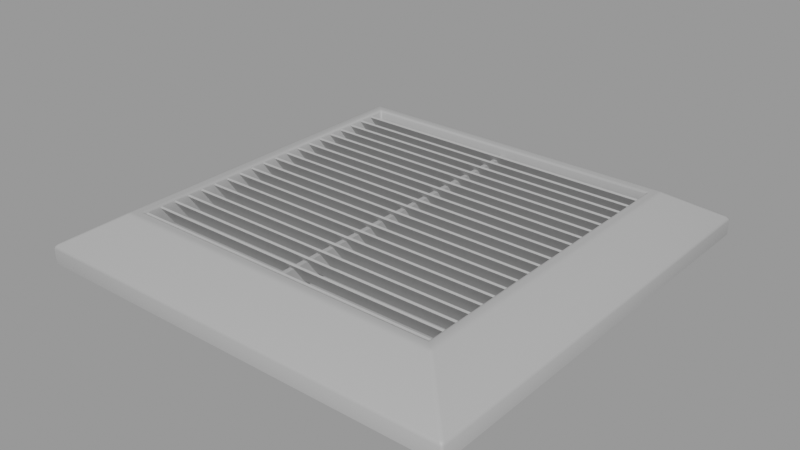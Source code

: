 # Source: wall_ventilation_grate_037d93a8-4ecc-405b-a916-6fca0402c4c0.blend  (saved by Blender 3.2.14; exported with 4.5.12 LTS)
import bpy
from mathutils import Matrix  # noqa: F401  (used for matrix-valued properties, if any)

bpy.ops.wm.read_factory_settings(use_empty=True)
scene = bpy.context.scene
scene.name = 'upload'

# ---- collections
col_wall_ventilation_grate = bpy.data.collections.new('Wall ventilation grate'); scene.collection.children.link(col_wall_ventilation_grate)

# ---- materials (node trees are filled in below, after node groups)
mat_plastic_grey = bpy.data.materials.new('plastic_grey')
mat_plastic_grey.use_transparent_shadow = False

# ---- material node trees
mat_plastic_grey.use_nodes = True; mat_plastic_grey.node_tree.nodes.clear()
_N = mat_plastic_grey.node_tree.nodes; _L = mat_plastic_grey.node_tree.links
n0 = _N.new('ShaderNodeOutputMaterial'); n0.name = 'Material Output'; n0.location = (311, 273)
n1 = _N.new('ShaderNodeBsdfPrincipled'); n1.name = 'Principled BSDF'; n1.location = (21, 273)
n1.distribution = 'GGX'
n1.subsurface_method = 'BURLEY'
n1.inputs[0].default_value = (0.4188, 0.4188, 0.4188, 1.0)
n1.inputs[3].default_value = 1.45
n1.inputs[27].default_value = (0.0, 0.0, 0.0, 1.0)
n1.inputs[28].default_value = 1.0
_L.new(n1.outputs[0], n0.inputs[0])
n0.is_active_output = True

# ---- meshes
me_plane_017 = bpy.data.meshes.new('Plane.017')
me_plane_017.from_pydata([(-0.0964, -0.0964, 0.0), (0.0964, -0.0964, 0.0), (-0.0964, 0.0964, 0.0), (0.0964, 0.0964, 0.0), (-0.07055, 0.07055, 0.02058), (-0.07055, -0.07055, 0.02058), (0.07055, -0.07055, 0.02058), (0.07055, 0.07055, 0.02058), (-0.0964, 0.0964, 0.007421), (-0.0964, -0.0964, 0.007421), (0.0964, -0.0964, 0.007421), (0.0964, 0.0964, 0.007421), (-0.07478, 0.07478, 0.02058), (-0.07478, -0.07478, 0.02058), (0.07478, -0.07478, 0.02058), (0.07478, 0.07478, 0.02058), (-0.07055, 0.07055, 0.01006), (-0.07055, -0.07055, 0.01006), (0.07055, -0.07055, 0.01006), (0.07055, 0.07055, 0.01006)], [], [(6, 7, 19, 18), (1, 3, 11, 10), (2, 0, 9, 8), (3, 2, 8, 11), (0, 1, 10, 9), (13, 12, 8, 9), (14, 13, 9, 10), (15, 14, 10, 11), (12, 15, 11, 8), (5, 4, 12, 13), (6, 5, 13, 14), (7, 6, 14, 15), (4, 7, 15, 12), (4, 5, 17, 16), (7, 4, 16, 19), (5, 6, 18, 17)])
me_plane_017.polygons.foreach_set('use_smooth', [True] * 16)
_uv = me_plane_017.uv_layers.new(name='UVMap')
_uv.uv.foreach_set('vector', [0.8659, 0.1341, 0.8659, 0.8659, 0.8659, 0.8659, 0.8659, 0.1341, 1.0, 0.0, 1.0, 1.0, 1.0, 1.0, 1.0, 0.0, 0.0, 1.0, 0.0, 0.0, 0.0, 0.0, 0.0, 1.0, 1.0, 1.0, 0.0, 1.0, 0.0, 1.0, 1.0, 1.0, 0.0, 0.0, 1.0, 0.0, 1.0, 0.0, 0.0, 0.0, 0.1121, 0.1121, 0.1121, 0.8879, 0.0, 1.0, 0.0, 0.0, 0.8879, 0.1121, 0.1121, 0.1121, 0.0, 0.0, 1.0, 0.0, 0.8879, 0.8879, 0.8879, 0.1121, 1.0, 0.0, 1.0, 1.0, 0.1121, 0.8879, 0.8879, 0.8879, 1.0, 1.0, 0.0, 1.0, 0.1341, 0.1341, 0.1341, 0.8659, 0.1121, 0.8879, 0.1121, 0.1121, 0.8659, 0.1341, 0.1341, 0.1341, 0.1121, 0.1121, 0.8879, 0.1121, 0.8659, 0.8659, 0.8659, 0.1341, 0.8879, 0.1121, 0.8879, 0.8879, 0.1341, 0.8659, 0.8659, 0.8659, 0.8879, 0.8879, 0.1121, 0.8879, 0.1341, 0.8659, 0.1341, 0.1341, 0.1341, 0.1341, 0.1341, 0.8659, 0.8659, 0.8659, 0.1341, 0.8659, 0.1341, 0.8659, 0.8659, 0.8659, 0.1341, 0.1341, 0.8659, 0.1341, 0.8659, 0.1341, 0.1341, 0.1341])
me_plane_017.materials.append(mat_plastic_grey)
me_plane_017.use_remesh_fix_poles = True
me_plane_017.use_remesh_preserve_attributes = False
me_plane_017.update()
me_plane_016 = bpy.data.meshes.new('Plane.016')
me_plane_016.from_pydata([(-0.07055, -0.003487, 0.004257), (0.07055, -0.003487, 0.004257), (-0.07055, 0.00276, -0.004761), (0.07055, 0.00276, -0.004761), (-0.07055, 0.003487, -0.004257), (-0.07055, -0.00276, 0.004761), (0.07055, -0.00276, 0.004761), (0.07055, 0.003487, -0.004257)], [], [(0, 2, 3, 1), (5, 6, 7, 4), (2, 0, 5, 4), (3, 2, 4, 7), (0, 1, 6, 5), (1, 3, 7, 6)])
_uv = me_plane_016.uv_layers.new(name='UVMap')
_uv.uv.foreach_set('vector', [0.0, 0.0, 0.0, 1.0, 1.0, 1.0, 1.0, 0.0, 0.0, 0.0, 1.0, 0.0, 1.0, 1.0, 0.0, 1.0, 0.0, 1.0, 0.0, 0.0, 0.0, 0.0, 0.0, 1.0, 1.0, 1.0, 0.0, 1.0, 0.0, 1.0, 1.0, 1.0, 0.0, 0.0, 1.0, 0.0, 1.0, 0.0, 0.0, 0.0, 1.0, 0.0, 1.0, 1.0, 1.0, 1.0, 1.0, 0.0])
me_plane_016.materials.append(mat_plastic_grey)
me_plane_016.use_remesh_fix_poles = True
me_plane_016.use_remesh_preserve_attributes = False
me_plane_016.update()
me_cube_082 = bpy.data.meshes.new('Cube.082')
me_cube_082.from_pydata([(-0.00103, -0.07251, 0.004736), (-0.00103, 0.07251, 0.004736), (-0.00103, -0.07251, -0.004736), (-0.00103, 0.07251, -0.004736), (0.00103, -0.07251, 0.004736), (0.00103, 0.07251, 0.004736), (0.00103, -0.07251, -0.004736), (0.00103, 0.07251, -0.004736)], [], [(0, 1, 3, 2), (2, 3, 7, 6), (6, 7, 5, 4), (4, 5, 1, 0), (2, 6, 4, 0), (7, 3, 1, 5)])
_uv = me_cube_082.uv_layers.new(name='UVMap')
_uv.uv.foreach_set('vector', [0.375, 0.0, 0.625, 0.0, 0.625, 0.25, 0.375, 0.25, 0.375, 0.25, 0.625, 0.25, 0.625, 0.5, 0.375, 0.5, 0.375, 0.5, 0.625, 0.5, 0.625, 0.75, 0.375, 0.75, 0.375, 0.75, 0.625, 0.75, 0.625, 1.0, 0.375, 1.0, 0.125, 0.5, 0.375, 0.5, 0.375, 0.75, 0.125, 0.75, 0.625, 0.5, 0.875, 0.5, 0.875, 0.75, 0.625, 0.75])
me_cube_082.materials.append(mat_plastic_grey)
me_cube_082.use_remesh_fix_poles = True
me_cube_082.use_remesh_preserve_attributes = False
me_cube_082.update()

# ---- objects
ob_wall_ventilation_grate = bpy.data.objects.new('Wall ventilation grate', me_plane_017)
ob_plane_017 = bpy.data.objects.new('Plane.017', me_plane_016)
ob_cube_012 = bpy.data.objects.new('Cube.012', me_cube_082)

# ---- transforms, parenting, visibility, modifiers, constraints
ob_wall_ventilation_grate.location = (0.0, 0.0, 0.0)
_m = ob_wall_ventilation_grate.modifiers.new('Bevel', 'BEVEL')
_m.width = 0.001
_m.width_pct = 0.001
_m.segments = 2
ob_plane_017.parent = ob_wall_ventilation_grate
ob_plane_017.matrix_parent_inverse = Matrix(((1.0, -0.0, 0.0, -4.92), (-0.0, 1.0, -0.0, -2.78), (0.0, -0.0, 1.0, -2.556), (-0.0, 0.0, -0.0, 1.0)))
ob_plane_017.location = (4.92, 2.714, 2.571)
_m = ob_plane_017.modifiers.new('Array', 'ARRAY')
_m.count = 20
_m.relative_offset_displace = (0.0, 1.0, 0.0)
ob_cube_012.parent = ob_wall_ventilation_grate
ob_cube_012.matrix_parent_inverse = Matrix(((1.0, -0.0, 0.0, -4.92), (-0.0, 1.0, -0.0, -2.78), (0.0, -0.0, 1.0, -2.556), (-0.0, 0.0, -0.0, 1.0)))
ob_cube_012.location = (4.92, 2.78, 2.568)

# ---- collection membership
scene.collection.objects.link(ob_wall_ventilation_grate)
scene.collection.objects.link(ob_plane_017)
scene.collection.objects.link(ob_cube_012)
col_wall_ventilation_grate.objects.link(ob_wall_ventilation_grate)
col_wall_ventilation_grate.objects.link(ob_plane_017)
col_wall_ventilation_grate.objects.link(ob_cube_012)

# ---- scene / render settings (as saved in the file)
scene.frame_start = 1; scene.frame_end = 250; scene.frame_set(1)
scene.render.engine = 'BLENDER_EEVEE_NEXT'
scene.render.image_settings.exr_codec = 'NONE'
scene.render.simplify_subdivision_render = 0
scene.render.simplify_child_particles_render = 0.0
scene.cycles.sampling_pattern = 'TABULATED_SOBOL'
scene.cycles.use_light_tree = False
scene.view_settings.view_transform = 'Filmic'
bpy.context.view_layer.update()

# ---- added for rendering (the .blend has no active camera and no usable light): camera, sun + grey world if the file has none
cam_auto = bpy.data.cameras.new('AutoCamera')
cam_auto.lens = 50.0
cam_auto.sensor_width = 36.0
cam_auto.clip_end = 1000.0
ob_auto_camera = bpy.data.objects.new('AutoCamera', cam_auto)
scene.collection.objects.link(ob_auto_camera)
ob_auto_camera.location = (0.252985, -0.303582, 0.212678)
ob_auto_camera.rotation_euler = (1.09748, -7.21219e-08, 0.694738)
scene.camera = ob_auto_camera
light_auto_sun = bpy.data.lights.new('AutoSun', 'SUN')
light_auto_sun.energy = 3.0
light_auto_sun.angle = 0.0523599
ob_auto_sun = bpy.data.objects.new('AutoSun', light_auto_sun)
scene.collection.objects.link(ob_auto_sun)
ob_auto_sun.rotation_euler = (0.872665, 0.174533, 0.523599)
if scene.world is None:
    world_auto = bpy.data.worlds.new('AutoWorld')
    world_auto.color = (0.3, 0.3, 0.3)
    scene.world = world_auto
bpy.context.view_layer.update()
